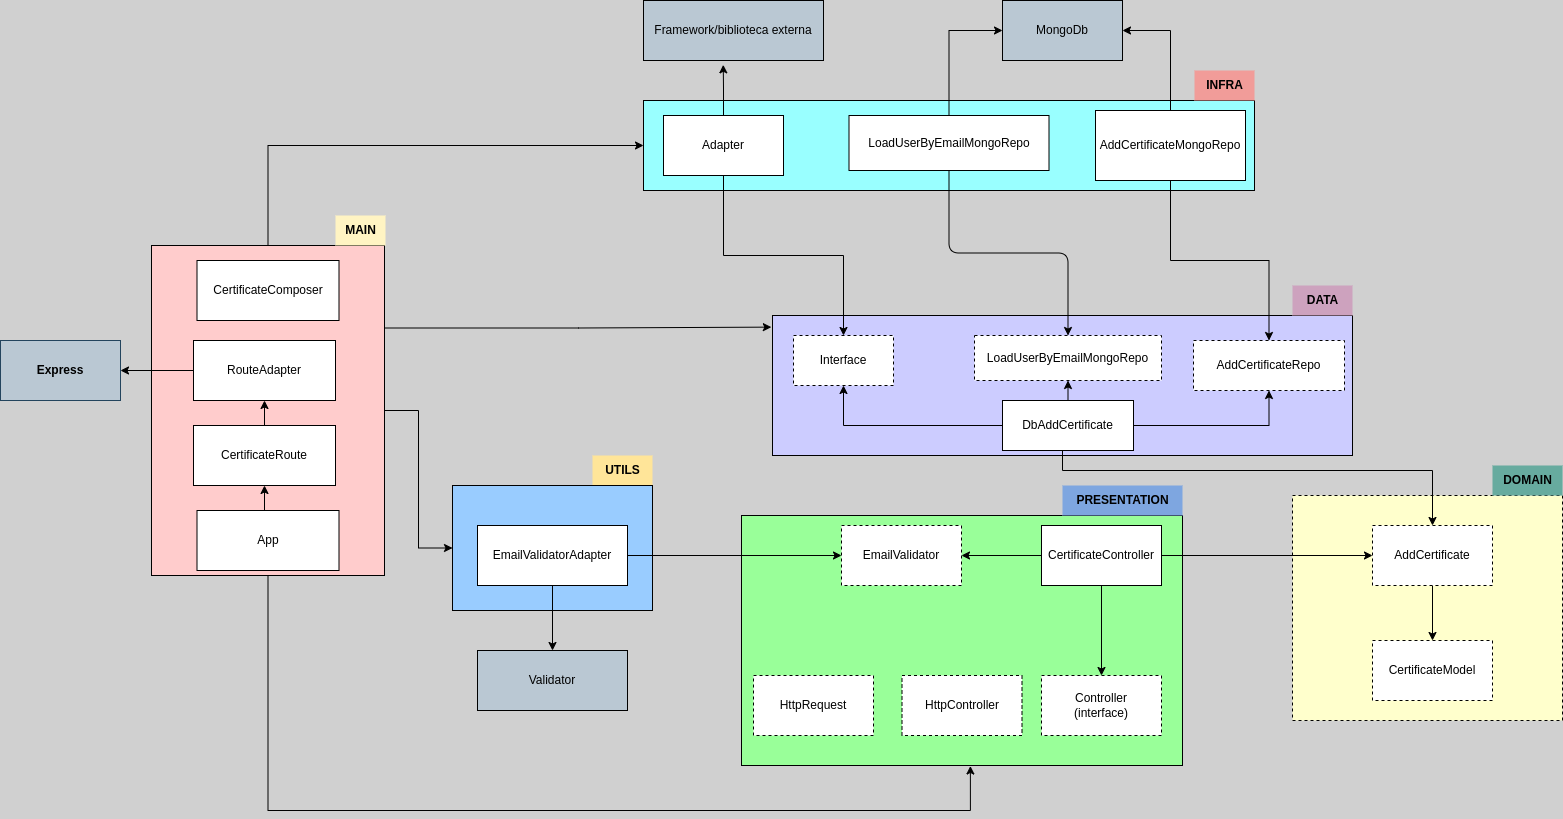

The diagram above was exported from draw.io. Its source (the exported page's mxGraphModel, read from the mxfile embedded in the PNG):
<mxGraphModel dx="1822" dy="497" grid="1" gridSize="10" guides="1" tooltips="1" connect="1" arrows="1" fold="1" page="1" pageScale="1" pageWidth="827" pageHeight="1169" background="#D0D0D0" math="0" shadow="1">
  <root>
    <mxCell id="0" />
    <mxCell id="1" parent="0" />
    <mxCell id="1WIkfAdYHAtrKzwX6Avq-23" value="&lt;b&gt;&lt;font color=&quot;#000000&quot;&gt;Express&lt;/font&gt;&lt;/b&gt;" style="rounded=0;whiteSpace=wrap;html=1;fillColor=#bac8d3;strokeColor=#23445d;" parent="1" vertex="1">
      <mxGeometry x="-533" y="350" width="120" height="60" as="geometry" />
    </mxCell>
    <mxCell id="1WIkfAdYHAtrKzwX6Avq-132" style="edgeStyle=orthogonalEdgeStyle;rounded=0;orthogonalLoop=1;jettySize=auto;html=1;entryX=0;entryY=0.5;entryDx=0;entryDy=0;" parent="1" source="1WIkfAdYHAtrKzwX6Avq-120" target="1WIkfAdYHAtrKzwX6Avq-42" edge="1">
      <mxGeometry relative="1" as="geometry" />
    </mxCell>
    <mxCell id="1WIkfAdYHAtrKzwX6Avq-133" style="edgeStyle=orthogonalEdgeStyle;rounded=0;orthogonalLoop=1;jettySize=auto;html=1;exitX=0.5;exitY=1;exitDx=0;exitDy=0;entryX=0.519;entryY=1.002;entryDx=0;entryDy=0;entryPerimeter=0;" parent="1" source="1WIkfAdYHAtrKzwX6Avq-120" target="1WIkfAdYHAtrKzwX6Avq-17" edge="1">
      <mxGeometry relative="1" as="geometry">
        <Array as="points">
          <mxPoint x="-266" y="820" />
          <mxPoint x="437" y="820" />
        </Array>
      </mxGeometry>
    </mxCell>
    <mxCell id="1WIkfAdYHAtrKzwX6Avq-143" style="edgeStyle=orthogonalEdgeStyle;rounded=0;orthogonalLoop=1;jettySize=auto;html=1;exitX=0.5;exitY=0;exitDx=0;exitDy=0;entryX=0;entryY=0.5;entryDx=0;entryDy=0;" parent="1" source="1WIkfAdYHAtrKzwX6Avq-120" target="1WIkfAdYHAtrKzwX6Avq-89" edge="1">
      <mxGeometry relative="1" as="geometry" />
    </mxCell>
    <mxCell id="1WIkfAdYHAtrKzwX6Avq-145" style="edgeStyle=orthogonalEdgeStyle;rounded=0;orthogonalLoop=1;jettySize=auto;html=1;exitX=1;exitY=0.25;exitDx=0;exitDy=0;entryX=-0.002;entryY=0.083;entryDx=0;entryDy=0;entryPerimeter=0;" parent="1" source="1WIkfAdYHAtrKzwX6Avq-120" target="1WIkfAdYHAtrKzwX6Avq-62" edge="1">
      <mxGeometry relative="1" as="geometry" />
    </mxCell>
    <mxCell id="1WIkfAdYHAtrKzwX6Avq-120" value="" style="rounded=0;whiteSpace=wrap;html=1;fillColor=#FFCCCC;" parent="1" vertex="1">
      <mxGeometry x="-382" y="255" width="233" height="330" as="geometry" />
    </mxCell>
    <mxCell id="1WIkfAdYHAtrKzwX6Avq-80" value="" style="rounded=0;whiteSpace=wrap;html=1;dashed=1;fillColor=#FFFFCC;" parent="1" vertex="1">
      <mxGeometry x="759" y="505" width="270" height="225" as="geometry" />
    </mxCell>
    <mxCell id="1WIkfAdYHAtrKzwX6Avq-17" value="" style="rounded=0;whiteSpace=wrap;html=1;fillColor=#99FF99;" parent="1" vertex="1">
      <mxGeometry x="208" y="525" width="441" height="250" as="geometry" />
    </mxCell>
    <mxCell id="1WIkfAdYHAtrKzwX6Avq-24" style="edgeStyle=orthogonalEdgeStyle;rounded=0;orthogonalLoop=1;jettySize=auto;html=1;entryX=0.5;entryY=0;entryDx=0;entryDy=0;" parent="1" source="1WIkfAdYHAtrKzwX6Avq-18" target="1WIkfAdYHAtrKzwX6Avq-19" edge="1">
      <mxGeometry relative="1" as="geometry" />
    </mxCell>
    <mxCell id="1WIkfAdYHAtrKzwX6Avq-36" style="edgeStyle=orthogonalEdgeStyle;rounded=0;orthogonalLoop=1;jettySize=auto;html=1;exitX=0;exitY=0.5;exitDx=0;exitDy=0;entryX=1;entryY=0.5;entryDx=0;entryDy=0;" parent="1" source="1WIkfAdYHAtrKzwX6Avq-18" target="1WIkfAdYHAtrKzwX6Avq-33" edge="1">
      <mxGeometry relative="1" as="geometry" />
    </mxCell>
    <mxCell id="1WIkfAdYHAtrKzwX6Avq-87" style="edgeStyle=orthogonalEdgeStyle;rounded=0;orthogonalLoop=1;jettySize=auto;html=1;exitX=1;exitY=0.5;exitDx=0;exitDy=0;entryX=0;entryY=0.5;entryDx=0;entryDy=0;" parent="1" source="1WIkfAdYHAtrKzwX6Avq-18" target="1WIkfAdYHAtrKzwX6Avq-84" edge="1">
      <mxGeometry relative="1" as="geometry" />
    </mxCell>
    <mxCell id="1WIkfAdYHAtrKzwX6Avq-18" value="CertificateController" style="rounded=0;whiteSpace=wrap;html=1;" parent="1" vertex="1">
      <mxGeometry x="508" y="535" width="120" height="60" as="geometry" />
    </mxCell>
    <mxCell id="1WIkfAdYHAtrKzwX6Avq-19" value="Controller&lt;br&gt;(interface)" style="rounded=0;whiteSpace=wrap;html=1;dashed=1;" parent="1" vertex="1">
      <mxGeometry x="508" y="685" width="120" height="60" as="geometry" />
    </mxCell>
    <mxCell id="1WIkfAdYHAtrKzwX6Avq-20" style="edgeStyle=orthogonalEdgeStyle;rounded=0;orthogonalLoop=1;jettySize=auto;html=1;exitX=0.5;exitY=1;exitDx=0;exitDy=0;" parent="1" source="1WIkfAdYHAtrKzwX6Avq-17" target="1WIkfAdYHAtrKzwX6Avq-17" edge="1">
      <mxGeometry relative="1" as="geometry" />
    </mxCell>
    <mxCell id="1WIkfAdYHAtrKzwX6Avq-122" style="edgeStyle=orthogonalEdgeStyle;rounded=0;orthogonalLoop=1;jettySize=auto;html=1;exitX=0;exitY=0.5;exitDx=0;exitDy=0;entryX=1;entryY=0.5;entryDx=0;entryDy=0;" parent="1" source="1WIkfAdYHAtrKzwX6Avq-22" target="1WIkfAdYHAtrKzwX6Avq-23" edge="1">
      <mxGeometry relative="1" as="geometry" />
    </mxCell>
    <mxCell id="1WIkfAdYHAtrKzwX6Avq-22" value="RouteAdapter" style="rounded=0;whiteSpace=wrap;html=1;" parent="1" vertex="1">
      <mxGeometry x="-340" y="350" width="142" height="60" as="geometry" />
    </mxCell>
    <mxCell id="1WIkfAdYHAtrKzwX6Avq-32" value="&lt;b&gt;&lt;font color=&quot;#000000&quot;&gt;PRESENTATION&lt;/font&gt;&lt;/b&gt;" style="text;html=1;resizable=0;autosize=1;align=center;verticalAlign=middle;points=[];fillColor=#7EA6E0;strokeColor=none;rounded=0;dashed=1;" parent="1" vertex="1">
      <mxGeometry x="529" y="495" width="120" height="30" as="geometry" />
    </mxCell>
    <mxCell id="1WIkfAdYHAtrKzwX6Avq-33" value="EmailValidator" style="rounded=0;whiteSpace=wrap;html=1;dashed=1;" parent="1" vertex="1">
      <mxGeometry x="308" y="535" width="120" height="60" as="geometry" />
    </mxCell>
    <mxCell id="1WIkfAdYHAtrKzwX6Avq-39" value="&lt;b&gt;&lt;font color=&quot;#000000&quot;&gt;UTILS&lt;/font&gt;&lt;/b&gt;" style="text;html=1;resizable=0;autosize=1;align=center;verticalAlign=middle;points=[];fillColor=#FFE599;strokeColor=none;rounded=0;dashed=1;" parent="1" vertex="1">
      <mxGeometry x="59" y="465" width="60" height="30" as="geometry" />
    </mxCell>
    <mxCell id="1WIkfAdYHAtrKzwX6Avq-42" value="" style="rounded=0;whiteSpace=wrap;html=1;fillColor=#99CCFF;" parent="1" vertex="1">
      <mxGeometry x="-81" y="495" width="200" height="125" as="geometry" />
    </mxCell>
    <mxCell id="1WIkfAdYHAtrKzwX6Avq-54" style="edgeStyle=orthogonalEdgeStyle;rounded=0;orthogonalLoop=1;jettySize=auto;html=1;exitX=1;exitY=0.5;exitDx=0;exitDy=0;entryX=0;entryY=0.5;entryDx=0;entryDy=0;" parent="1" source="1WIkfAdYHAtrKzwX6Avq-47" target="1WIkfAdYHAtrKzwX6Avq-33" edge="1">
      <mxGeometry relative="1" as="geometry" />
    </mxCell>
    <mxCell id="1WIkfAdYHAtrKzwX6Avq-118" style="edgeStyle=orthogonalEdgeStyle;rounded=0;orthogonalLoop=1;jettySize=auto;html=1;exitX=0.5;exitY=1;exitDx=0;exitDy=0;entryX=0.5;entryY=0;entryDx=0;entryDy=0;" parent="1" source="1WIkfAdYHAtrKzwX6Avq-47" target="1WIkfAdYHAtrKzwX6Avq-49" edge="1">
      <mxGeometry relative="1" as="geometry" />
    </mxCell>
    <mxCell id="1WIkfAdYHAtrKzwX6Avq-47" value="EmailValidatorAdapter" style="rounded=0;whiteSpace=wrap;html=1;" parent="1" vertex="1">
      <mxGeometry x="-56" y="535" width="150" height="60" as="geometry" />
    </mxCell>
    <mxCell id="1WIkfAdYHAtrKzwX6Avq-49" value="&lt;font color=&quot;#000000&quot;&gt;Validator&lt;/font&gt;" style="rounded=0;whiteSpace=wrap;html=1;fillColor=#BAC8D3;" parent="1" vertex="1">
      <mxGeometry x="-56" y="660" width="150" height="60" as="geometry" />
    </mxCell>
    <mxCell id="1WIkfAdYHAtrKzwX6Avq-59" value="&lt;b&gt;&lt;font color=&quot;#000000&quot;&gt;DOMAIN&lt;/font&gt;&lt;/b&gt;" style="text;html=1;align=center;verticalAlign=middle;resizable=0;points=[];autosize=1;strokeColor=none;fillColor=#67AB9F;" parent="1" vertex="1">
      <mxGeometry x="959" y="475" width="70" height="30" as="geometry" />
    </mxCell>
    <mxCell id="1WIkfAdYHAtrKzwX6Avq-62" value="" style="rounded=0;whiteSpace=wrap;html=1;fillColor=#CCCCFF;" parent="1" vertex="1">
      <mxGeometry x="239" y="325" width="580" height="140" as="geometry" />
    </mxCell>
    <mxCell id="1WIkfAdYHAtrKzwX6Avq-63" value="&lt;b&gt;&lt;font color=&quot;#000000&quot;&gt;DATA&lt;/font&gt;&lt;/b&gt;" style="text;html=1;align=center;verticalAlign=middle;resizable=0;points=[];autosize=1;strokeColor=none;fillColor=#CDA2BE;" parent="1" vertex="1">
      <mxGeometry x="759" y="295" width="60" height="30" as="geometry" />
    </mxCell>
    <mxCell id="1WIkfAdYHAtrKzwX6Avq-101" style="edgeStyle=orthogonalEdgeStyle;rounded=0;orthogonalLoop=1;jettySize=auto;html=1;entryX=0.5;entryY=1;entryDx=0;entryDy=0;" parent="1" source="1WIkfAdYHAtrKzwX6Avq-64" target="1WIkfAdYHAtrKzwX6Avq-96" edge="1">
      <mxGeometry relative="1" as="geometry" />
    </mxCell>
    <mxCell id="1WIkfAdYHAtrKzwX6Avq-112" style="edgeStyle=orthogonalEdgeStyle;rounded=0;orthogonalLoop=1;jettySize=auto;html=1;exitX=1;exitY=0.5;exitDx=0;exitDy=0;entryX=0.5;entryY=1;entryDx=0;entryDy=0;" parent="1" source="1WIkfAdYHAtrKzwX6Avq-64" target="1WIkfAdYHAtrKzwX6Avq-111" edge="1">
      <mxGeometry relative="1" as="geometry" />
    </mxCell>
    <mxCell id="1WIkfAdYHAtrKzwX6Avq-115" style="edgeStyle=orthogonalEdgeStyle;rounded=0;orthogonalLoop=1;jettySize=auto;html=1;exitX=0.5;exitY=1;exitDx=0;exitDy=0;" parent="1" source="1WIkfAdYHAtrKzwX6Avq-64" target="1WIkfAdYHAtrKzwX6Avq-84" edge="1">
      <mxGeometry relative="1" as="geometry">
        <Array as="points">
          <mxPoint x="529" y="480" />
          <mxPoint x="899" y="480" />
        </Array>
      </mxGeometry>
    </mxCell>
    <mxCell id="18" value="" style="edgeStyle=none;html=1;elbow=vertical;" parent="1" source="1WIkfAdYHAtrKzwX6Avq-64" target="4" edge="1">
      <mxGeometry relative="1" as="geometry" />
    </mxCell>
    <mxCell id="1WIkfAdYHAtrKzwX6Avq-64" value="DbAddCertificate" style="rounded=0;whiteSpace=wrap;html=1;" parent="1" vertex="1">
      <mxGeometry x="469" y="410" width="131" height="50" as="geometry" />
    </mxCell>
    <mxCell id="1WIkfAdYHAtrKzwX6Avq-66" value="&lt;font color=&quot;#000000&quot;&gt;MongoDb&lt;/font&gt;" style="rounded=0;whiteSpace=wrap;html=1;fillColor=#BAC8D3;" parent="1" vertex="1">
      <mxGeometry x="469" y="10" width="120" height="60" as="geometry" />
    </mxCell>
    <mxCell id="20" value="" style="edgeStyle=none;html=1;" edge="1" parent="1" source="1WIkfAdYHAtrKzwX6Avq-84" target="19">
      <mxGeometry relative="1" as="geometry" />
    </mxCell>
    <mxCell id="1WIkfAdYHAtrKzwX6Avq-84" value="AddCertificate" style="rounded=0;whiteSpace=wrap;html=1;dashed=1;" parent="1" vertex="1">
      <mxGeometry x="839" y="535" width="120" height="60" as="geometry" />
    </mxCell>
    <mxCell id="1WIkfAdYHAtrKzwX6Avq-89" value="" style="rounded=0;whiteSpace=wrap;html=1;fillColor=#99FFFF;" parent="1" vertex="1">
      <mxGeometry x="110" y="110" width="611" height="90" as="geometry" />
    </mxCell>
    <mxCell id="1WIkfAdYHAtrKzwX6Avq-90" value="&lt;b&gt;&lt;font color=&quot;#000000&quot;&gt;INFRA&lt;/font&gt;&lt;/b&gt;" style="text;html=1;align=center;verticalAlign=middle;resizable=0;points=[];autosize=1;strokeColor=none;fillColor=#F19C99;" parent="1" vertex="1">
      <mxGeometry x="661" y="80" width="60" height="30" as="geometry" />
    </mxCell>
    <mxCell id="1WIkfAdYHAtrKzwX6Avq-93" value="&lt;font color=&quot;#000000&quot;&gt;Framework/biblioteca externa&lt;/font&gt;" style="rounded=0;whiteSpace=wrap;html=1;fillColor=#BAC8D3;" parent="1" vertex="1">
      <mxGeometry x="110" y="10" width="180" height="60" as="geometry" />
    </mxCell>
    <mxCell id="1WIkfAdYHAtrKzwX6Avq-96" value="Interface" style="rounded=0;whiteSpace=wrap;html=1;dashed=1;" parent="1" vertex="1">
      <mxGeometry x="260" y="345" width="100" height="50" as="geometry" />
    </mxCell>
    <mxCell id="1WIkfAdYHAtrKzwX6Avq-105" style="edgeStyle=orthogonalEdgeStyle;rounded=0;orthogonalLoop=1;jettySize=auto;html=1;exitX=0.5;exitY=1;exitDx=0;exitDy=0;entryX=0.5;entryY=0;entryDx=0;entryDy=0;" parent="1" source="1WIkfAdYHAtrKzwX6Avq-103" target="1WIkfAdYHAtrKzwX6Avq-96" edge="1">
      <mxGeometry relative="1" as="geometry" />
    </mxCell>
    <mxCell id="1WIkfAdYHAtrKzwX6Avq-138" style="edgeStyle=orthogonalEdgeStyle;rounded=0;orthogonalLoop=1;jettySize=auto;html=1;entryX=0.443;entryY=1.072;entryDx=0;entryDy=0;entryPerimeter=0;" parent="1" source="1WIkfAdYHAtrKzwX6Avq-103" target="1WIkfAdYHAtrKzwX6Avq-93" edge="1">
      <mxGeometry relative="1" as="geometry" />
    </mxCell>
    <mxCell id="1WIkfAdYHAtrKzwX6Avq-103" value="Adapter" style="rounded=0;whiteSpace=wrap;html=1;" parent="1" vertex="1">
      <mxGeometry x="130" y="125" width="120" height="60" as="geometry" />
    </mxCell>
    <mxCell id="1WIkfAdYHAtrKzwX6Avq-113" style="edgeStyle=orthogonalEdgeStyle;rounded=0;orthogonalLoop=1;jettySize=auto;html=1;exitX=0.5;exitY=1;exitDx=0;exitDy=0;" parent="1" source="1WIkfAdYHAtrKzwX6Avq-109" target="1WIkfAdYHAtrKzwX6Avq-111" edge="1">
      <mxGeometry relative="1" as="geometry" />
    </mxCell>
    <mxCell id="1WIkfAdYHAtrKzwX6Avq-141" style="edgeStyle=orthogonalEdgeStyle;rounded=0;orthogonalLoop=1;jettySize=auto;html=1;entryX=1;entryY=0.5;entryDx=0;entryDy=0;" parent="1" source="1WIkfAdYHAtrKzwX6Avq-109" target="1WIkfAdYHAtrKzwX6Avq-66" edge="1">
      <mxGeometry relative="1" as="geometry" />
    </mxCell>
    <mxCell id="1WIkfAdYHAtrKzwX6Avq-109" value="AddCertificateMongoRepo" style="rounded=0;whiteSpace=wrap;html=1;" parent="1" vertex="1">
      <mxGeometry x="562" y="120" width="150" height="70" as="geometry" />
    </mxCell>
    <mxCell id="1WIkfAdYHAtrKzwX6Avq-111" value="AddCertificateRepo" style="rounded=0;whiteSpace=wrap;html=1;dashed=1;" parent="1" vertex="1">
      <mxGeometry x="660" y="350" width="151" height="50" as="geometry" />
    </mxCell>
    <mxCell id="1WIkfAdYHAtrKzwX6Avq-116" value="HttpRequest" style="rounded=0;whiteSpace=wrap;html=1;dashed=1;" parent="1" vertex="1">
      <mxGeometry x="220" y="685" width="120" height="60" as="geometry" />
    </mxCell>
    <mxCell id="1WIkfAdYHAtrKzwX6Avq-117" value="HttpController" style="rounded=0;whiteSpace=wrap;html=1;dashed=1;" parent="1" vertex="1">
      <mxGeometry x="368.5" y="685" width="120" height="60" as="geometry" />
    </mxCell>
    <mxCell id="1WIkfAdYHAtrKzwX6Avq-121" value="&lt;b&gt;&lt;font color=&quot;#000000&quot;&gt;MAIN&lt;/font&gt;&lt;/b&gt;" style="text;html=1;resizable=0;autosize=1;align=center;verticalAlign=middle;points=[];fillColor=#FFF4C3;strokeColor=none;rounded=0;dashed=1;" parent="1" vertex="1">
      <mxGeometry x="-198" y="225" width="50" height="30" as="geometry" />
    </mxCell>
    <mxCell id="1WIkfAdYHAtrKzwX6Avq-123" value="CertificateComposer" style="rounded=0;whiteSpace=wrap;html=1;" parent="1" vertex="1">
      <mxGeometry x="-336.5" y="270" width="142" height="60" as="geometry" />
    </mxCell>
    <mxCell id="1WIkfAdYHAtrKzwX6Avq-128" style="edgeStyle=orthogonalEdgeStyle;rounded=0;orthogonalLoop=1;jettySize=auto;html=1;exitX=0.5;exitY=0;exitDx=0;exitDy=0;entryX=0.5;entryY=1;entryDx=0;entryDy=0;" parent="1" source="1WIkfAdYHAtrKzwX6Avq-125" target="1WIkfAdYHAtrKzwX6Avq-126" edge="1">
      <mxGeometry relative="1" as="geometry" />
    </mxCell>
    <mxCell id="1WIkfAdYHAtrKzwX6Avq-125" value="App" style="rounded=0;whiteSpace=wrap;html=1;" parent="1" vertex="1">
      <mxGeometry x="-336.5" y="520" width="142" height="60" as="geometry" />
    </mxCell>
    <mxCell id="1WIkfAdYHAtrKzwX6Avq-130" style="edgeStyle=orthogonalEdgeStyle;rounded=0;orthogonalLoop=1;jettySize=auto;html=1;exitX=0.5;exitY=0;exitDx=0;exitDy=0;entryX=0.5;entryY=1;entryDx=0;entryDy=0;" parent="1" source="1WIkfAdYHAtrKzwX6Avq-126" target="1WIkfAdYHAtrKzwX6Avq-22" edge="1">
      <mxGeometry relative="1" as="geometry" />
    </mxCell>
    <mxCell id="1WIkfAdYHAtrKzwX6Avq-126" value="CertificateRoute" style="rounded=0;whiteSpace=wrap;html=1;" parent="1" vertex="1">
      <mxGeometry x="-340" y="435" width="142" height="60" as="geometry" />
    </mxCell>
    <mxCell id="1WIkfAdYHAtrKzwX6Avq-140" style="edgeStyle=orthogonalEdgeStyle;rounded=0;orthogonalLoop=1;jettySize=auto;html=1;exitX=0.5;exitY=0;exitDx=0;exitDy=0;entryX=0;entryY=0.5;entryDx=0;entryDy=0;" parent="1" source="1WIkfAdYHAtrKzwX6Avq-139" target="1WIkfAdYHAtrKzwX6Avq-66" edge="1">
      <mxGeometry relative="1" as="geometry" />
    </mxCell>
    <mxCell id="14" style="edgeStyle=orthogonalEdgeStyle;html=1;exitX=0.5;exitY=1;exitDx=0;exitDy=0;elbow=vertical;" parent="1" source="1WIkfAdYHAtrKzwX6Avq-139" target="4" edge="1">
      <mxGeometry relative="1" as="geometry" />
    </mxCell>
    <mxCell id="1WIkfAdYHAtrKzwX6Avq-139" value="LoadUserByEmailMongoRepo" style="rounded=0;whiteSpace=wrap;html=1;" parent="1" vertex="1">
      <mxGeometry x="315.5" y="125" width="200" height="55" as="geometry" />
    </mxCell>
    <mxCell id="4" value="LoadUserByEmailMongoRepo" style="rounded=0;whiteSpace=wrap;html=1;dashed=1;" parent="1" vertex="1">
      <mxGeometry x="441" y="345" width="187" height="45" as="geometry" />
    </mxCell>
    <mxCell id="19" value="CertificateModel" style="rounded=0;whiteSpace=wrap;html=1;dashed=1;" vertex="1" parent="1">
      <mxGeometry x="839" y="650" width="120" height="60" as="geometry" />
    </mxCell>
  </root>
</mxGraphModel>